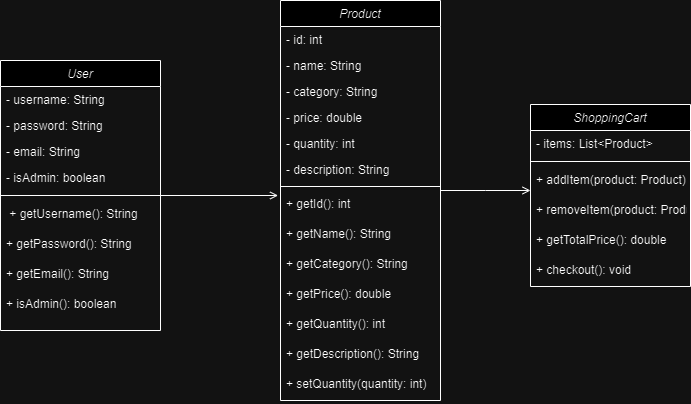

The diagram above was exported from draw.io. Its source (the exported page's mxGraphModel, read from the mxfile embedded in the PNG):
<mxGraphModel dx="1050" dy="522" grid="1" gridSize="10" guides="1" tooltips="1" connect="1" arrows="1" fold="1" page="1" pageScale="1" pageWidth="827" pageHeight="1169" math="0" shadow="0">
  <root>
    <mxCell id="WIyWlLk6GJQsqaUBKTNV-0" />
    <mxCell id="WIyWlLk6GJQsqaUBKTNV-1" parent="WIyWlLk6GJQsqaUBKTNV-0" />
    <mxCell id="zkfFHV4jXpPFQw0GAbJ--0" value="User" style="swimlane;fontStyle=2;align=center;verticalAlign=top;childLayout=stackLayout;horizontal=1;startSize=26;horizontalStack=0;resizeParent=1;resizeLast=0;collapsible=1;marginBottom=0;rounded=0;shadow=0;strokeWidth=1;" parent="WIyWlLk6GJQsqaUBKTNV-1" vertex="1">
      <mxGeometry x="70" y="160" width="160" height="270" as="geometry">
        <mxRectangle x="230" y="140" width="160" height="26" as="alternateBounds" />
      </mxGeometry>
    </mxCell>
    <mxCell id="zkfFHV4jXpPFQw0GAbJ--1" value="- username: String" style="text;align=left;verticalAlign=top;spacingLeft=4;spacingRight=4;overflow=hidden;rotatable=0;points=[[0,0.5],[1,0.5]];portConstraint=eastwest;" parent="zkfFHV4jXpPFQw0GAbJ--0" vertex="1">
      <mxGeometry y="26" width="160" height="26" as="geometry" />
    </mxCell>
    <mxCell id="zkfFHV4jXpPFQw0GAbJ--2" value="- password: String" style="text;align=left;verticalAlign=top;spacingLeft=4;spacingRight=4;overflow=hidden;rotatable=0;points=[[0,0.5],[1,0.5]];portConstraint=eastwest;rounded=0;shadow=0;html=0;" parent="zkfFHV4jXpPFQw0GAbJ--0" vertex="1">
      <mxGeometry y="52" width="160" height="26" as="geometry" />
    </mxCell>
    <mxCell id="zkfFHV4jXpPFQw0GAbJ--3" value="- email: String" style="text;align=left;verticalAlign=top;spacingLeft=4;spacingRight=4;overflow=hidden;rotatable=0;points=[[0,0.5],[1,0.5]];portConstraint=eastwest;rounded=0;shadow=0;html=0;" parent="zkfFHV4jXpPFQw0GAbJ--0" vertex="1">
      <mxGeometry y="78" width="160" height="26" as="geometry" />
    </mxCell>
    <mxCell id="HwbDny92q7U-nV96ZXpN-1" value="- isAdmin: boolean" style="text;align=left;verticalAlign=top;spacingLeft=4;spacingRight=4;overflow=hidden;rotatable=0;points=[[0,0.5],[1,0.5]];portConstraint=eastwest;rounded=0;shadow=0;html=0;" vertex="1" parent="zkfFHV4jXpPFQw0GAbJ--0">
      <mxGeometry y="104" width="160" height="26" as="geometry" />
    </mxCell>
    <mxCell id="zkfFHV4jXpPFQw0GAbJ--4" value="" style="line;html=1;strokeWidth=1;align=left;verticalAlign=middle;spacingTop=-1;spacingLeft=3;spacingRight=3;rotatable=0;labelPosition=right;points=[];portConstraint=eastwest;" parent="zkfFHV4jXpPFQw0GAbJ--0" vertex="1">
      <mxGeometry y="130" width="160" height="10" as="geometry" />
    </mxCell>
    <mxCell id="zkfFHV4jXpPFQw0GAbJ--5" value=" + getUsername(): String" style="text;align=left;verticalAlign=top;spacingLeft=4;spacingRight=4;overflow=hidden;rotatable=0;points=[[0,0.5],[1,0.5]];portConstraint=eastwest;" parent="zkfFHV4jXpPFQw0GAbJ--0" vertex="1">
      <mxGeometry y="140" width="160" height="30" as="geometry" />
    </mxCell>
    <mxCell id="HwbDny92q7U-nV96ZXpN-2" value="+ getPassword(): String" style="text;align=left;verticalAlign=top;spacingLeft=4;spacingRight=4;overflow=hidden;rotatable=0;points=[[0,0.5],[1,0.5]];portConstraint=eastwest;" vertex="1" parent="zkfFHV4jXpPFQw0GAbJ--0">
      <mxGeometry y="170" width="160" height="30" as="geometry" />
    </mxCell>
    <mxCell id="HwbDny92q7U-nV96ZXpN-3" value="+ getEmail(): String" style="text;align=left;verticalAlign=top;spacingLeft=4;spacingRight=4;overflow=hidden;rotatable=0;points=[[0,0.5],[1,0.5]];portConstraint=eastwest;" vertex="1" parent="zkfFHV4jXpPFQw0GAbJ--0">
      <mxGeometry y="200" width="160" height="30" as="geometry" />
    </mxCell>
    <mxCell id="HwbDny92q7U-nV96ZXpN-4" value="+ isAdmin(): boolean" style="text;align=left;verticalAlign=top;spacingLeft=4;spacingRight=4;overflow=hidden;rotatable=0;points=[[0,0.5],[1,0.5]];portConstraint=eastwest;" vertex="1" parent="zkfFHV4jXpPFQw0GAbJ--0">
      <mxGeometry y="230" width="160" height="30" as="geometry" />
    </mxCell>
    <mxCell id="zkfFHV4jXpPFQw0GAbJ--26" value="" style="endArrow=open;shadow=0;strokeWidth=1;rounded=0;curved=0;endFill=1;edgeStyle=elbowEdgeStyle;elbow=vertical;entryX=-0.015;entryY=0.16;entryDx=0;entryDy=0;entryPerimeter=0;" parent="WIyWlLk6GJQsqaUBKTNV-1" source="zkfFHV4jXpPFQw0GAbJ--0" target="HwbDny92q7U-nV96ZXpN-11" edge="1">
      <mxGeometry x="0.5" y="41" relative="1" as="geometry">
        <mxPoint x="340" y="272" as="sourcePoint" />
        <mxPoint x="468" y="295" as="targetPoint" />
        <mxPoint x="-40" y="32" as="offset" />
      </mxGeometry>
    </mxCell>
    <mxCell id="HwbDny92q7U-nV96ZXpN-5" value="Product" style="swimlane;fontStyle=2;align=center;verticalAlign=top;childLayout=stackLayout;horizontal=1;startSize=26;horizontalStack=0;resizeParent=1;resizeLast=0;collapsible=1;marginBottom=0;rounded=0;shadow=0;strokeWidth=1;" vertex="1" parent="WIyWlLk6GJQsqaUBKTNV-1">
      <mxGeometry x="350" y="100" width="160" height="400" as="geometry">
        <mxRectangle x="230" y="140" width="160" height="26" as="alternateBounds" />
      </mxGeometry>
    </mxCell>
    <mxCell id="HwbDny92q7U-nV96ZXpN-6" value="- id: int" style="text;align=left;verticalAlign=top;spacingLeft=4;spacingRight=4;overflow=hidden;rotatable=0;points=[[0,0.5],[1,0.5]];portConstraint=eastwest;" vertex="1" parent="HwbDny92q7U-nV96ZXpN-5">
      <mxGeometry y="26" width="160" height="26" as="geometry" />
    </mxCell>
    <mxCell id="HwbDny92q7U-nV96ZXpN-7" value="- name: String" style="text;align=left;verticalAlign=top;spacingLeft=4;spacingRight=4;overflow=hidden;rotatable=0;points=[[0,0.5],[1,0.5]];portConstraint=eastwest;rounded=0;shadow=0;html=0;" vertex="1" parent="HwbDny92q7U-nV96ZXpN-5">
      <mxGeometry y="52" width="160" height="26" as="geometry" />
    </mxCell>
    <mxCell id="HwbDny92q7U-nV96ZXpN-8" value="- category: String" style="text;align=left;verticalAlign=top;spacingLeft=4;spacingRight=4;overflow=hidden;rotatable=0;points=[[0,0.5],[1,0.5]];portConstraint=eastwest;rounded=0;shadow=0;html=0;" vertex="1" parent="HwbDny92q7U-nV96ZXpN-5">
      <mxGeometry y="78" width="160" height="26" as="geometry" />
    </mxCell>
    <mxCell id="HwbDny92q7U-nV96ZXpN-9" value="- price: double" style="text;align=left;verticalAlign=top;spacingLeft=4;spacingRight=4;overflow=hidden;rotatable=0;points=[[0,0.5],[1,0.5]];portConstraint=eastwest;rounded=0;shadow=0;html=0;" vertex="1" parent="HwbDny92q7U-nV96ZXpN-5">
      <mxGeometry y="104" width="160" height="26" as="geometry" />
    </mxCell>
    <mxCell id="HwbDny92q7U-nV96ZXpN-15" value="- quantity: int" style="text;align=left;verticalAlign=top;spacingLeft=4;spacingRight=4;overflow=hidden;rotatable=0;points=[[0,0.5],[1,0.5]];portConstraint=eastwest;rounded=0;shadow=0;html=0;" vertex="1" parent="HwbDny92q7U-nV96ZXpN-5">
      <mxGeometry y="130" width="160" height="26" as="geometry" />
    </mxCell>
    <mxCell id="HwbDny92q7U-nV96ZXpN-16" value="- description: String" style="text;align=left;verticalAlign=top;spacingLeft=4;spacingRight=4;overflow=hidden;rotatable=0;points=[[0,0.5],[1,0.5]];portConstraint=eastwest;rounded=0;shadow=0;html=0;" vertex="1" parent="HwbDny92q7U-nV96ZXpN-5">
      <mxGeometry y="156" width="160" height="26" as="geometry" />
    </mxCell>
    <mxCell id="HwbDny92q7U-nV96ZXpN-10" value="" style="line;html=1;strokeWidth=1;align=left;verticalAlign=middle;spacingTop=-1;spacingLeft=3;spacingRight=3;rotatable=0;labelPosition=right;points=[];portConstraint=eastwest;" vertex="1" parent="HwbDny92q7U-nV96ZXpN-5">
      <mxGeometry y="182" width="160" height="8" as="geometry" />
    </mxCell>
    <mxCell id="HwbDny92q7U-nV96ZXpN-11" value="+ getId(): int" style="text;align=left;verticalAlign=top;spacingLeft=4;spacingRight=4;overflow=hidden;rotatable=0;points=[[0,0.5],[1,0.5]];portConstraint=eastwest;" vertex="1" parent="HwbDny92q7U-nV96ZXpN-5">
      <mxGeometry y="190" width="160" height="30" as="geometry" />
    </mxCell>
    <mxCell id="HwbDny92q7U-nV96ZXpN-12" value="+ getName(): String" style="text;align=left;verticalAlign=top;spacingLeft=4;spacingRight=4;overflow=hidden;rotatable=0;points=[[0,0.5],[1,0.5]];portConstraint=eastwest;" vertex="1" parent="HwbDny92q7U-nV96ZXpN-5">
      <mxGeometry y="220" width="160" height="30" as="geometry" />
    </mxCell>
    <mxCell id="HwbDny92q7U-nV96ZXpN-13" value="+ getCategory(): String" style="text;align=left;verticalAlign=top;spacingLeft=4;spacingRight=4;overflow=hidden;rotatable=0;points=[[0,0.5],[1,0.5]];portConstraint=eastwest;" vertex="1" parent="HwbDny92q7U-nV96ZXpN-5">
      <mxGeometry y="250" width="160" height="30" as="geometry" />
    </mxCell>
    <mxCell id="HwbDny92q7U-nV96ZXpN-14" value="+ getPrice(): double" style="text;align=left;verticalAlign=top;spacingLeft=4;spacingRight=4;overflow=hidden;rotatable=0;points=[[0,0.5],[1,0.5]];portConstraint=eastwest;" vertex="1" parent="HwbDny92q7U-nV96ZXpN-5">
      <mxGeometry y="280" width="160" height="30" as="geometry" />
    </mxCell>
    <mxCell id="HwbDny92q7U-nV96ZXpN-17" value="+ getQuantity(): int" style="text;align=left;verticalAlign=top;spacingLeft=4;spacingRight=4;overflow=hidden;rotatable=0;points=[[0,0.5],[1,0.5]];portConstraint=eastwest;" vertex="1" parent="HwbDny92q7U-nV96ZXpN-5">
      <mxGeometry y="310" width="160" height="30" as="geometry" />
    </mxCell>
    <mxCell id="HwbDny92q7U-nV96ZXpN-18" value="+ getDescription(): String" style="text;align=left;verticalAlign=top;spacingLeft=4;spacingRight=4;overflow=hidden;rotatable=0;points=[[0,0.5],[1,0.5]];portConstraint=eastwest;" vertex="1" parent="HwbDny92q7U-nV96ZXpN-5">
      <mxGeometry y="340" width="160" height="30" as="geometry" />
    </mxCell>
    <mxCell id="HwbDny92q7U-nV96ZXpN-19" value="+ setQuantity(quantity: int)" style="text;align=left;verticalAlign=top;spacingLeft=4;spacingRight=4;overflow=hidden;rotatable=0;points=[[0,0.5],[1,0.5]];portConstraint=eastwest;" vertex="1" parent="HwbDny92q7U-nV96ZXpN-5">
      <mxGeometry y="370" width="160" height="30" as="geometry" />
    </mxCell>
    <mxCell id="HwbDny92q7U-nV96ZXpN-20" value="ShoppingCart" style="swimlane;fontStyle=2;align=center;verticalAlign=top;childLayout=stackLayout;horizontal=1;startSize=26;horizontalStack=0;resizeParent=1;resizeLast=0;collapsible=1;marginBottom=0;rounded=0;shadow=0;strokeWidth=1;" vertex="1" parent="WIyWlLk6GJQsqaUBKTNV-1">
      <mxGeometry x="600" y="204" width="160" height="182" as="geometry">
        <mxRectangle x="230" y="140" width="160" height="26" as="alternateBounds" />
      </mxGeometry>
    </mxCell>
    <mxCell id="HwbDny92q7U-nV96ZXpN-21" value="- items: List&lt;Product&gt;" style="text;align=left;verticalAlign=top;spacingLeft=4;spacingRight=4;overflow=hidden;rotatable=0;points=[[0,0.5],[1,0.5]];portConstraint=eastwest;" vertex="1" parent="HwbDny92q7U-nV96ZXpN-20">
      <mxGeometry y="26" width="160" height="26" as="geometry" />
    </mxCell>
    <mxCell id="HwbDny92q7U-nV96ZXpN-25" value="" style="line;html=1;strokeWidth=1;align=left;verticalAlign=middle;spacingTop=-1;spacingLeft=3;spacingRight=3;rotatable=0;labelPosition=right;points=[];portConstraint=eastwest;" vertex="1" parent="HwbDny92q7U-nV96ZXpN-20">
      <mxGeometry y="52" width="160" height="10" as="geometry" />
    </mxCell>
    <mxCell id="HwbDny92q7U-nV96ZXpN-26" value="+ addItem(product: Product)" style="text;align=left;verticalAlign=top;spacingLeft=4;spacingRight=4;overflow=hidden;rotatable=0;points=[[0,0.5],[1,0.5]];portConstraint=eastwest;" vertex="1" parent="HwbDny92q7U-nV96ZXpN-20">
      <mxGeometry y="62" width="160" height="30" as="geometry" />
    </mxCell>
    <mxCell id="HwbDny92q7U-nV96ZXpN-27" value="+ removeItem(product: Product)" style="text;align=left;verticalAlign=top;spacingLeft=4;spacingRight=4;overflow=hidden;rotatable=0;points=[[0,0.5],[1,0.5]];portConstraint=eastwest;" vertex="1" parent="HwbDny92q7U-nV96ZXpN-20">
      <mxGeometry y="92" width="160" height="30" as="geometry" />
    </mxCell>
    <mxCell id="HwbDny92q7U-nV96ZXpN-28" value="+ getTotalPrice(): double" style="text;align=left;verticalAlign=top;spacingLeft=4;spacingRight=4;overflow=hidden;rotatable=0;points=[[0,0.5],[1,0.5]];portConstraint=eastwest;" vertex="1" parent="HwbDny92q7U-nV96ZXpN-20">
      <mxGeometry y="122" width="160" height="30" as="geometry" />
    </mxCell>
    <mxCell id="HwbDny92q7U-nV96ZXpN-29" value="+ checkout(): void" style="text;align=left;verticalAlign=top;spacingLeft=4;spacingRight=4;overflow=hidden;rotatable=0;points=[[0,0.5],[1,0.5]];portConstraint=eastwest;" vertex="1" parent="HwbDny92q7U-nV96ZXpN-20">
      <mxGeometry y="152" width="160" height="30" as="geometry" />
    </mxCell>
    <mxCell id="HwbDny92q7U-nV96ZXpN-30" value="" style="endArrow=open;shadow=0;strokeWidth=1;rounded=0;curved=0;endFill=1;edgeStyle=elbowEdgeStyle;elbow=vertical;" edge="1" parent="WIyWlLk6GJQsqaUBKTNV-1">
      <mxGeometry x="0.5" y="41" relative="1" as="geometry">
        <mxPoint x="510" y="290" as="sourcePoint" />
        <mxPoint x="600" y="290" as="targetPoint" />
        <mxPoint x="-40" y="32" as="offset" />
      </mxGeometry>
    </mxCell>
  </root>
</mxGraphModel>